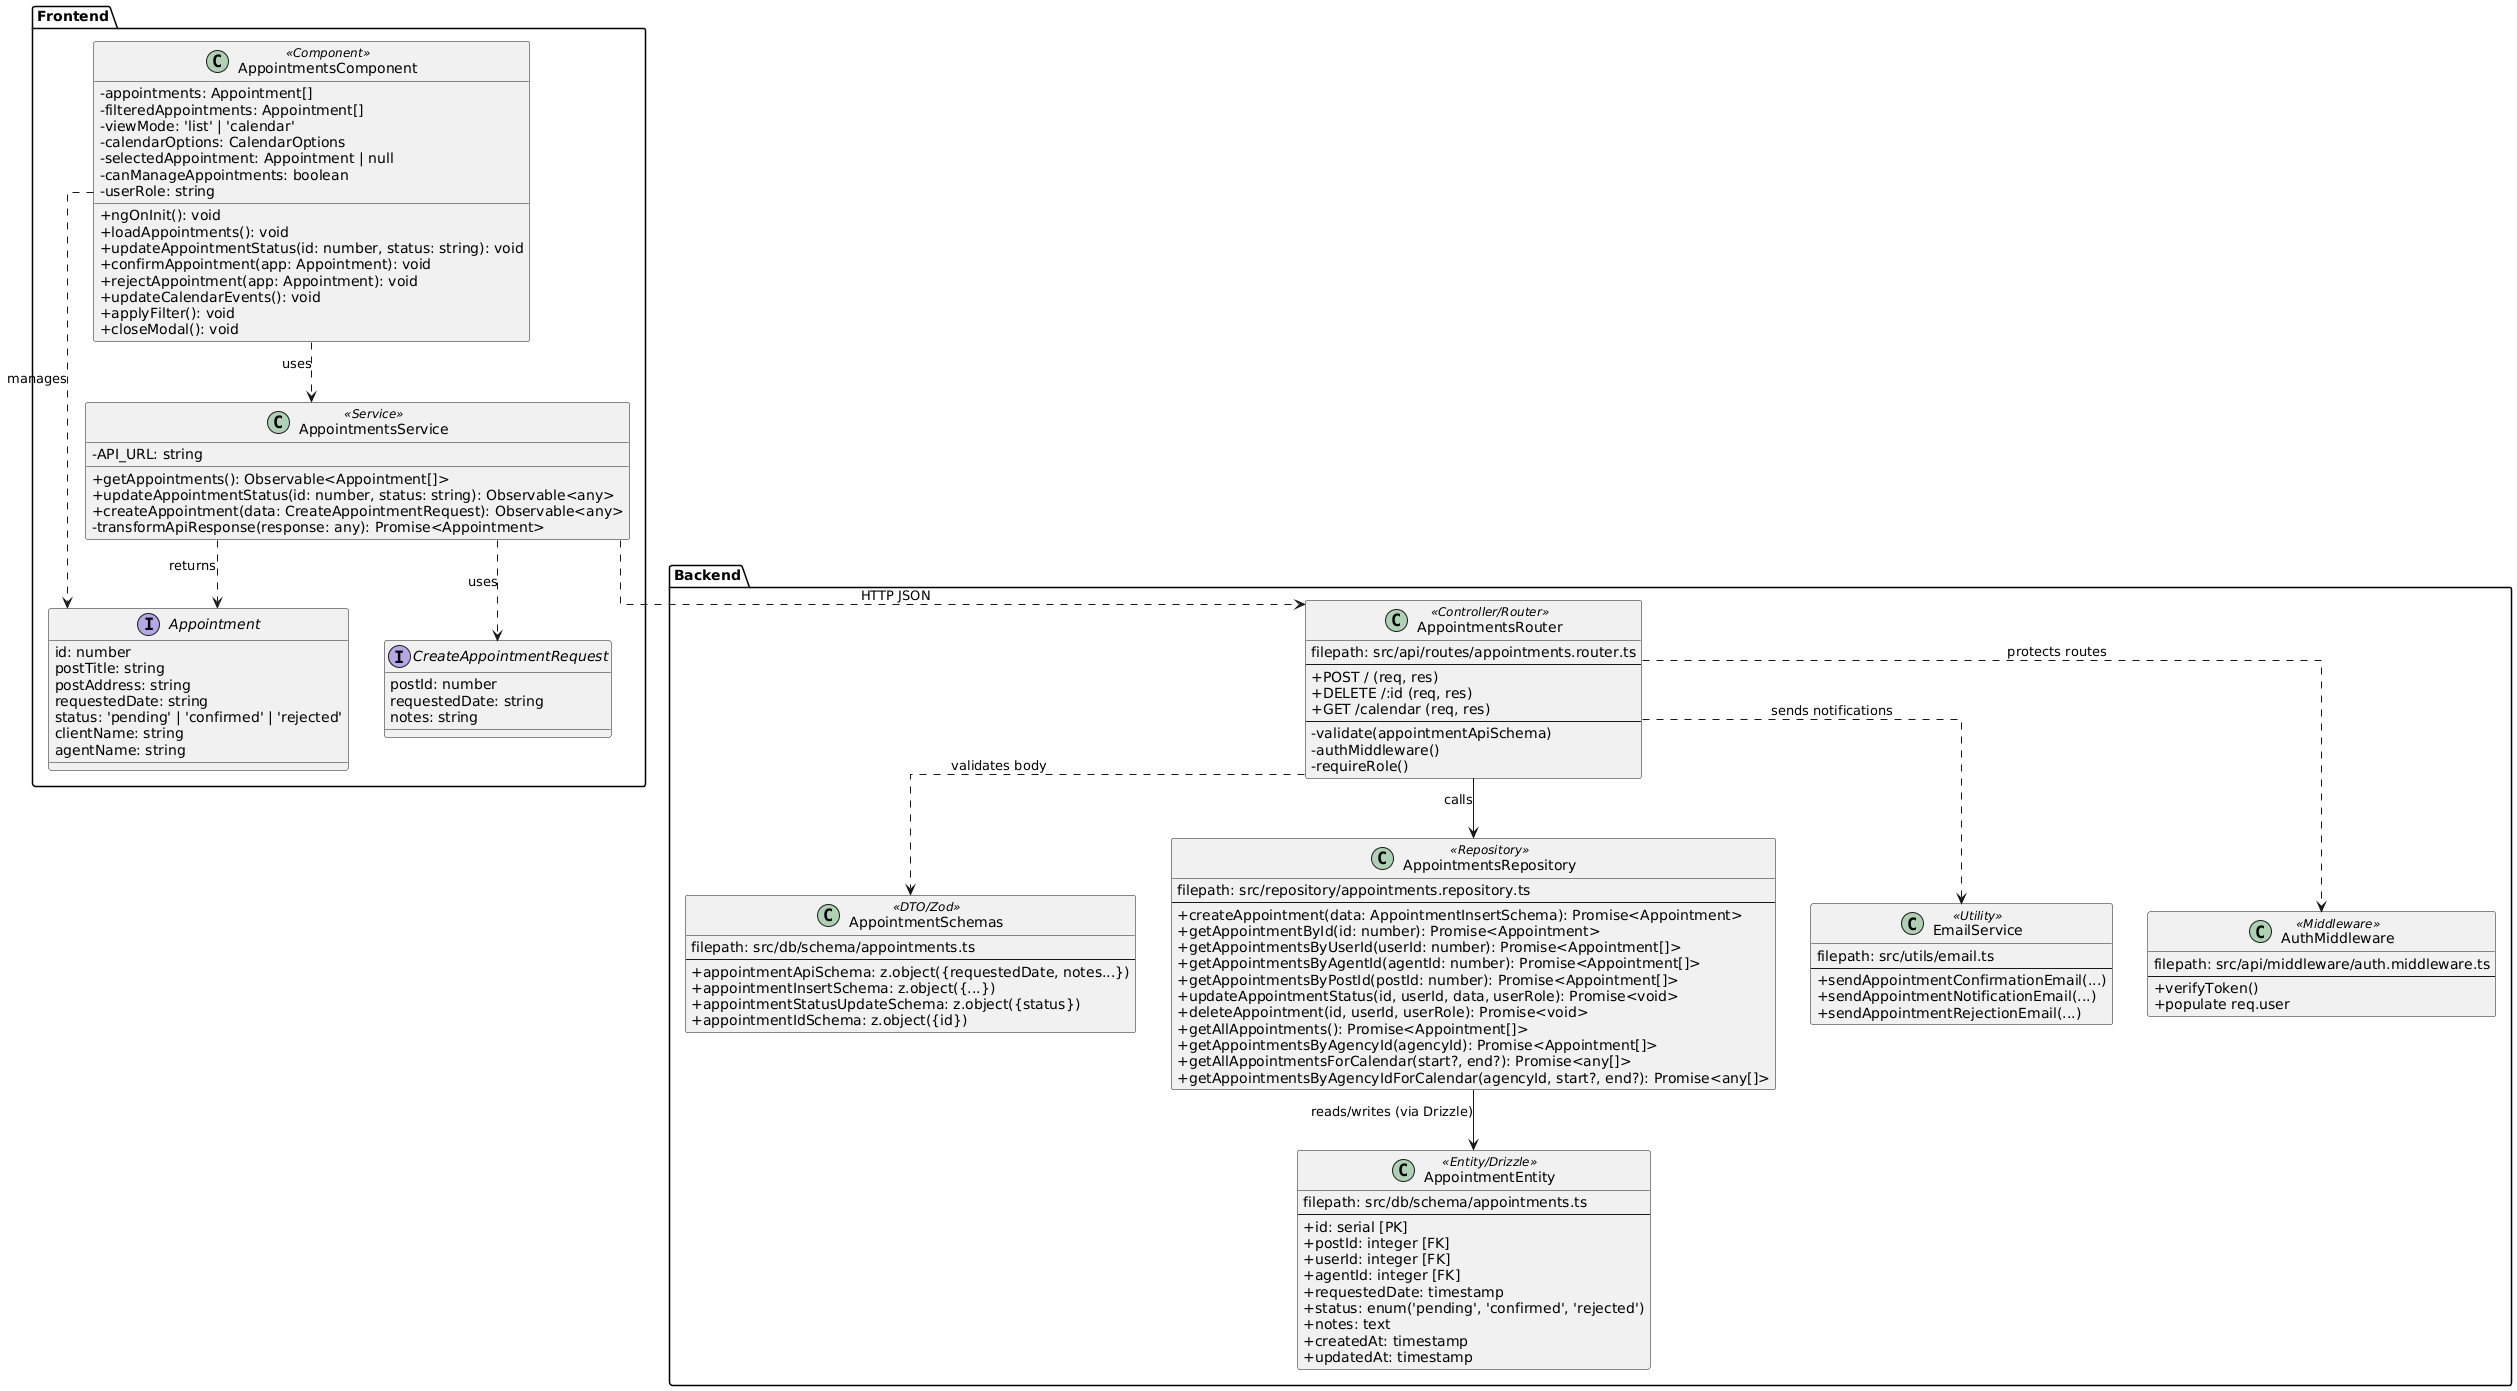

The diagram above was rendered by PlantUML. Its source (embedded in the PNG):
@startuml
skinparam classAttributeIconSize 0
skinparam linetype ortho
allow_mixing

package "Frontend" {
    class "AppointmentsComponent" <<Component>> {
        - appointments: Appointment[]
        - filteredAppointments: Appointment[]
        - viewMode: 'list' | 'calendar'
        - calendarOptions: CalendarOptions
        - selectedAppointment: Appointment | null
        - canManageAppointments: boolean
        - userRole: string
        + ngOnInit(): void
        + loadAppointments(): void
        + updateAppointmentStatus(id: number, status: string): void
        + confirmAppointment(app: Appointment): void
        + rejectAppointment(app: Appointment): void
        + updateCalendarEvents(): void
        + applyFilter(): void
        + closeModal(): void
    }

    class "AppointmentsService" <<Service>> {
        - API_URL: string
        + getAppointments(): Observable<Appointment[]>
        + updateAppointmentStatus(id: number, status: string): Observable<any>
        + createAppointment(data: CreateAppointmentRequest): Observable<any>
        - transformApiResponse(response: any): Promise<Appointment>
    }

    interface "Appointment" {
        id: number
        postTitle: string
        postAddress: string
        requestedDate: string
        status: 'pending' | 'confirmed' | 'rejected'
        clientName: string
        agentName: string
    }

    interface "CreateAppointmentRequest" {
        postId: number
        requestedDate: string
        notes: string
    }

    AppointmentsComponent ..> AppointmentsService : uses
    AppointmentsComponent ..> Appointment : manages
    AppointmentsService ..> Appointment : returns
    AppointmentsService ..> CreateAppointmentRequest : uses
}

package "Backend" {
    
    class "AppointmentsRouter" <<Controller/Router>> {
        filepath: src/api/routes/appointments.router.ts
        --
        + POST / (req, res)
        + DELETE /:id (req, res)
        + GET /calendar (req, res)
        --
        - validate(appointmentApiSchema)
        - authMiddleware()
        - requireRole()
    }

    class "AppointmentSchemas" <<DTO/Zod>> {
        filepath: src/db/schema/appointments.ts
        --
        + appointmentApiSchema: z.object({requestedDate, notes...})
        + appointmentInsertSchema: z.object({...})
        + appointmentStatusUpdateSchema: z.object({status})
        + appointmentIdSchema: z.object({id})
    }

    class "AppointmentsRepository" <<Repository>> {
        filepath: src/repository/appointments.repository.ts
        --
        + createAppointment(data: AppointmentInsertSchema): Promise<Appointment>
        + getAppointmentById(id: number): Promise<Appointment>
        + getAppointmentsByUserId(userId: number): Promise<Appointment[]>
        + getAppointmentsByAgentId(agentId: number): Promise<Appointment[]>
        + getAppointmentsByPostId(postId: number): Promise<Appointment[]>
        + updateAppointmentStatus(id, userId, data, userRole): Promise<void>
        + deleteAppointment(id, userId, userRole): Promise<void>
        + getAllAppointments(): Promise<Appointment[]>
        + getAppointmentsByAgencyId(agencyId): Promise<Appointment[]>
        + getAllAppointmentsForCalendar(start?, end?): Promise<any[]>
        + getAppointmentsByAgencyIdForCalendar(agencyId, start?, end?): Promise<any[]>
    }

    class "AppointmentEntity" <<Entity/Drizzle>> {
        filepath: src/db/schema/appointments.ts
        --
        + id: serial [PK]
        + postId: integer [FK]
        + userId: integer [FK]
        + agentId: integer [FK]
        + requestedDate: timestamp
        + status: enum('pending', 'confirmed', 'rejected')
        + notes: text
        + createdAt: timestamp
        + updatedAt: timestamp
    }

    class "EmailService" <<Utility>> {
        filepath: src/utils/email.ts
        --
        + sendAppointmentConfirmationEmail(...)
        + sendAppointmentNotificationEmail(...)
        + sendAppointmentRejectionEmail(...)
    }

    class "AuthMiddleware" <<Middleware>> {
        filepath: src/api/middleware/auth.middleware.ts
        --
        + verifyToken()
        + populate req.user
    }

    ' Backend Relationships
    AppointmentsRouter --> AppointmentsRepository : calls
    AppointmentsRouter ..> AppointmentSchemas : validates body
    AppointmentsRouter ..> AuthMiddleware : protects routes
    AppointmentsRouter ..> EmailService : sends notifications
    
    AppointmentsRepository --> AppointmentEntity : reads/writes (via Drizzle)
}

' Cross-Boundary Communication
AppointmentsService ..> AppointmentsRouter : HTTP JSON
@enduml